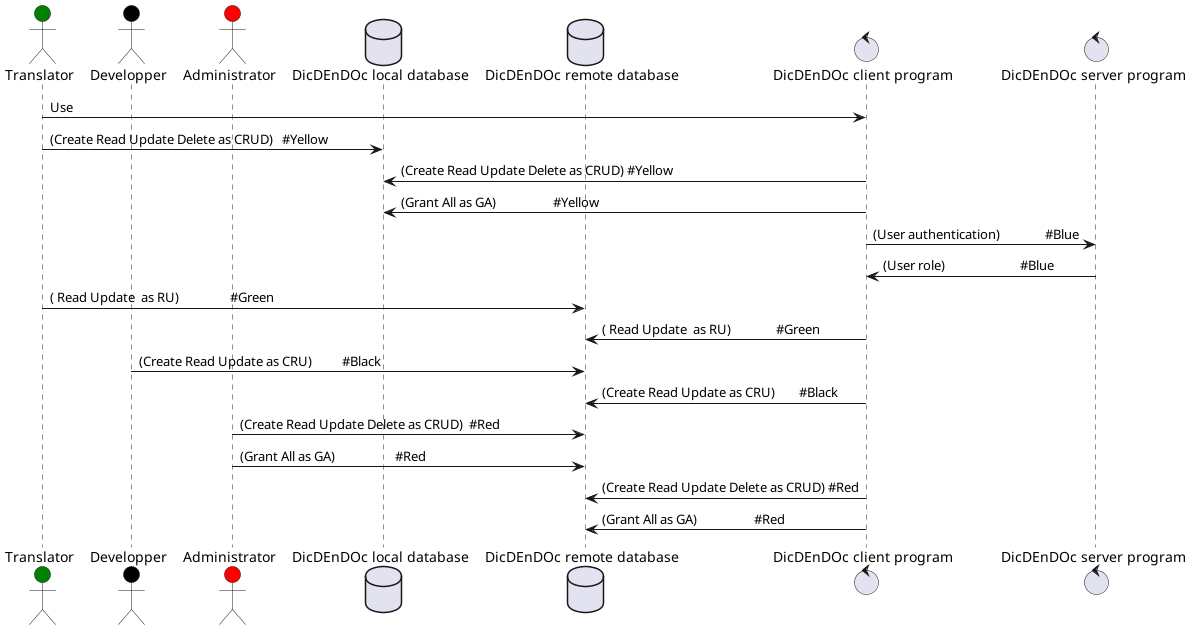

The diagram above was rendered by PlantUML. Its source (embedded in the PNG):
@startuml
  actor Translator as Tr                             #Green
  actor Developper as Dv                             #Black
  actor Administrator as Adm                         #Red

  database "DicDEnDOc local database" as DiLD
  database "DicDEnDOc remote database" as DiRD  
  control "DicDEnDOc client program" as DiCP
  control "DicDEnDOc server program" as DiSP

  Tr -> DiCP : Use
  Tr -> DiLD : (Create Read Update Delete as CRUD)   #Yellow
  DiCP -> DiLD : (Create Read Update Delete as CRUD) #Yellow
  DiCP -> DiLD : (Grant All as GA)                   #Yellow

  DiCP -> DiSP : (User authentication)               #Blue
  DiSP -> DiCP : (User role)                         #Blue
  Tr -> DiRD : ( Read Update  as RU)                 #Green
  DiCP -> DiRD : ( Read Update  as RU)               #Green

  Dv -> DiRD :  (Create Read Update as CRU)          #Black
  DiCP -> DiRD :  (Create Read Update as CRU)        #Black
  
  Adm -> DiRD : (Create Read Update Delete as CRUD)  #Red
  Adm -> DiRD : (Grant All as GA)                    #Red
  DiCP -> DiRD : (Create Read Update Delete as CRUD) #Red
  DiCP -> DiRD : (Grant All as GA)                   #Red
@enduml